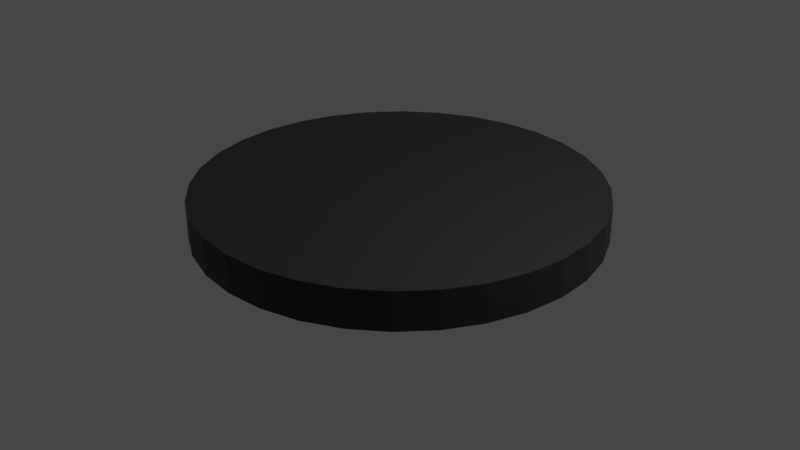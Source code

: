 # Source: CarPlatform.blend  (saved by Blender 2.92.15; exported with 4.5.12 LTS)
import bpy
from mathutils import Matrix  # noqa: F401  (used for matrix-valued properties, if any)

bpy.ops.wm.read_factory_settings(use_empty=True)
scene = bpy.context.scene
scene.name = 'Scene'

# ---- collections
col_collection = bpy.data.collections.new('Collection'); scene.collection.children.link(col_collection)

# ---- materials (node trees are filled in below, after node groups)
mat_material_platform = bpy.data.materials.new('Material Platform')
mat_material_platform.use_transparent_shadow = False

# ---- material node trees
mat_material_platform.use_nodes = True; mat_material_platform.node_tree.nodes.clear()
_N = mat_material_platform.node_tree.nodes; _L = mat_material_platform.node_tree.links
n0 = _N.new('ShaderNodeBsdfPrincipled'); n0.name = 'Principled BSDF'; n0.location = (10, 300)
n0.distribution = 'GGX'
n0.subsurface_method = 'BURLEY'
n0.inputs[0].default_value = (0.01885, 0.01589, 0.01628, 1.0)
n0.inputs[3].default_value = 1.45
n0.inputs[27].default_value = (0.0, 0.0, 0.0, 1.0)
n0.inputs[28].default_value = 1.0
n1 = _N.new('ShaderNodeOutputMaterial'); n1.name = 'Material Output'; n1.location = (300, 300)
_L.new(n0.outputs[0], n1.inputs[0])
n1.is_active_output = True

# ---- world
world_world = bpy.data.worlds.new('World'); scene.world = world_world
world_world.use_nodes = True; world_world.node_tree.nodes.clear()
_N = world_world.node_tree.nodes; _L = world_world.node_tree.links
n0 = _N.new('ShaderNodeOutputWorld'); n0.name = 'World Output'; n0.location = (300, 300)
n1 = _N.new('ShaderNodeBackground'); n1.name = 'Background'; n1.location = (10, 300)
n1.inputs[0].default_value = (0.05088, 0.05088, 0.05088, 1.0)
_L.new(n1.outputs[0], n0.inputs[0])
n0.is_active_output = True
world_world.color = (0.05088, 0.05088, 0.05088)
world_world.use_sun_shadow = False
world_world.sun_shadow_jitter_overblur = 0.0

# ---- cameras
cam_camera = bpy.data.cameras.new('Camera')
cam_camera.clip_end = 100.0
cam_camera.ortho_scale = 7.314

# ---- lights
light_light = bpy.data.lights.new('Light', 'POINT')
light_light.transmission_factor = 0.0
light_light.energy = 1000.0
light_light.shadow_soft_size = 0.1
light_light.shadow_maximum_resolution = 0.006
light_light.use_absolute_resolution = True

# ---- meshes
me_cylinder = bpy.data.meshes.new('Cylinder')
me_cylinder.from_pydata([(0.0, 1.0, -1.0), (0.0, 1.0, 1.0), (0.1951, 0.9808, -1.0), (0.1951, 0.9808, 1.0), (0.3827, 0.9239, -1.0), (0.3827, 0.9239, 1.0), (0.5556, 0.8315, -1.0), (0.5556, 0.8315, 1.0), (0.7071, 0.7071, -1.0), (0.7071, 0.7071, 1.0), (0.8315, 0.5556, -1.0), (0.8315, 0.5556, 1.0), (0.9239, 0.3827, -1.0), (0.9239, 0.3827, 1.0), (0.9808, 0.1951, -1.0), (0.9808, 0.1951, 1.0), (1.0, 7.55e-08, -1.0), (1.0, 7.55e-08, 1.0), (0.9808, -0.1951, -1.0), (0.9808, -0.1951, 1.0), (0.9239, -0.3827, -1.0), (0.9239, -0.3827, 1.0), (0.8315, -0.5556, -1.0), (0.8315, -0.5556, 1.0), (0.7071, -0.7071, -1.0), (0.7071, -0.7071, 1.0), (0.5556, -0.8315, -1.0), (0.5556, -0.8315, 1.0), (0.3827, -0.9239, -1.0), (0.3827, -0.9239, 1.0), (0.1951, -0.9808, -1.0), (0.1951, -0.9808, 1.0), (-3.258e-07, -1.0, -1.0), (-3.258e-07, -1.0, 1.0), (-0.1951, -0.9808, -1.0), (-0.1951, -0.9808, 1.0), (-0.3827, -0.9239, -1.0), (-0.3827, -0.9239, 1.0), (-0.5556, -0.8315, -1.0), (-0.5556, -0.8315, 1.0), (-0.7071, -0.7071, -1.0), (-0.7071, -0.7071, 1.0), (-0.8315, -0.5556, -1.0), (-0.8315, -0.5556, 1.0), (-0.9239, -0.3827, -1.0), (-0.9239, -0.3827, 1.0), (-0.9808, -0.1951, -1.0), (-0.9808, -0.1951, 1.0), (-1.0, 9.656e-07, -1.0), (-1.0, 9.656e-07, 1.0), (-0.9808, 0.1951, -1.0), (-0.9808, 0.1951, 1.0), (-0.9239, 0.3827, -1.0), (-0.9239, 0.3827, 1.0), (-0.8315, 0.5556, -1.0), (-0.8315, 0.5556, 1.0), (-0.7071, 0.7071, -1.0), (-0.7071, 0.7071, 1.0), (-0.5556, 0.8315, -1.0), (-0.5556, 0.8315, 1.0), (-0.3827, 0.9239, -1.0), (-0.3827, 0.9239, 1.0), (-0.1951, 0.9808, -1.0), (-0.1951, 0.9808, 1.0)], [], [(0, 1, 3, 2), (2, 3, 5, 4), (4, 5, 7, 6), (6, 7, 9, 8), (8, 9, 11, 10), (10, 11, 13, 12), (12, 13, 15, 14), (14, 15, 17, 16), (16, 17, 19, 18), (18, 19, 21, 20), (20, 21, 23, 22), (22, 23, 25, 24), (24, 25, 27, 26), (26, 27, 29, 28), (28, 29, 31, 30), (30, 31, 33, 32), (32, 33, 35, 34), (34, 35, 37, 36), (36, 37, 39, 38), (38, 39, 41, 40), (40, 41, 43, 42), (42, 43, 45, 44), (44, 45, 47, 46), (46, 47, 49, 48), (48, 49, 51, 50), (50, 51, 53, 52), (52, 53, 55, 54), (54, 55, 57, 56), (56, 57, 59, 58), (58, 59, 61, 60), (3, 1, 63, 61, 59, 57, 55, 53, 51, 49, 47, 45, 43, 41, 39, 37, 35, 33, 31, 29, 27, 25, 23, 21, 19, 17, 15, 13, 11, 9, 7, 5), (60, 61, 63, 62), (62, 63, 1, 0), (0, 2, 4, 6, 8, 10, 12, 14, 16, 18, 20, 22, 24, 26, 28, 30, 32, 34, 36, 38, 40, 42, 44, 46, 48, 50, 52, 54, 56, 58, 60, 62)])
_uv = me_cylinder.uv_layers.new(name='UVMap')
_uv.uv.foreach_set('vector', [1.0, 0.5, 1.0, 1.0, 0.9688, 1.0, 0.9688, 0.5, 0.9688, 0.5, 0.9688, 1.0, 0.9375, 1.0, 0.9375, 0.5, 0.9375, 0.5, 0.9375, 1.0, 0.9062, 1.0, 0.9062, 0.5, 0.9062, 0.5, 0.9062, 1.0, 0.875, 1.0, 0.875, 0.5, 0.875, 0.5, 0.875, 1.0, 0.8438, 1.0, 0.8438, 0.5, 0.8438, 0.5, 0.8438, 1.0, 0.8125, 1.0, 0.8125, 0.5, 0.8125, 0.5, 0.8125, 1.0, 0.7812, 1.0, 0.7812, 0.5, 0.7812, 0.5, 0.7812, 1.0, 0.75, 1.0, 0.75, 0.5, 0.75, 0.5, 0.75, 1.0, 0.7188, 1.0, 0.7188, 0.5, 0.7188, 0.5, 0.7188, 1.0, 0.6875, 1.0, 0.6875, 0.5, 0.6875, 0.5, 0.6875, 1.0, 0.6562, 1.0, 0.6562, 0.5, 0.6562, 0.5, 0.6562, 1.0, 0.625, 1.0, 0.625, 0.5, 0.625, 0.5, 0.625, 1.0, 0.5938, 1.0, 0.5938, 0.5, 0.5938, 0.5, 0.5938, 1.0, 0.5625, 1.0, 0.5625, 0.5, 0.5625, 0.5, 0.5625, 1.0, 0.5312, 1.0, 0.5312, 0.5, 0.5312, 0.5, 0.5312, 1.0, 0.5, 1.0, 0.5, 0.5, 0.5, 0.5, 0.5, 1.0, 0.4688, 1.0, 0.4688, 0.5, 0.4688, 0.5, 0.4688, 1.0, 0.4375, 1.0, 0.4375, 0.5, 0.4375, 0.5, 0.4375, 1.0, 0.4062, 1.0, 0.4062, 0.5, 0.4062, 0.5, 0.4062, 1.0, 0.375, 1.0, 0.375, 0.5, 0.375, 0.5, 0.375, 1.0, 0.3438, 1.0, 0.3438, 0.5, 0.3438, 0.5, 0.3438, 1.0, 0.3125, 1.0, 0.3125, 0.5, 0.3125, 0.5, 0.3125, 1.0, 0.2812, 1.0, 0.2812, 0.5, 0.2812, 0.5, 0.2812, 1.0, 0.25, 1.0, 0.25, 0.5, 0.25, 0.5, 0.25, 1.0, 0.2188, 1.0, 0.2188, 0.5, 0.2188, 0.5, 0.2188, 1.0, 0.1875, 1.0, 0.1875, 0.5, 0.1875, 0.5, 0.1875, 1.0, 0.1562, 1.0, 0.1562, 0.5, 0.1562, 0.5, 0.1562, 1.0, 0.125, 1.0, 0.125, 0.5, 0.125, 0.5, 0.125, 1.0, 0.09375, 1.0, 0.09375, 0.5, 0.09375, 0.5, 0.09375, 1.0, 0.0625, 1.0, 0.0625, 0.5, 0.2968, 0.4854, 0.25, 0.49, 0.2032, 0.4854, 0.1582, 0.4717, 0.1167, 0.4496, 0.08029, 0.4197, 0.05045, 0.3833, 0.02827, 0.3418, 0.01461, 0.2968, 0.01, 0.25, 0.01461, 0.2032, 0.02827, 0.1582, 0.05045, 0.1167, 0.08029, 0.08029, 0.1167, 0.05045, 0.1582, 0.02827, 0.2032, 0.01461, 0.25, 0.01, 0.2968, 0.01461, 0.3418, 0.02827, 0.3833, 0.05045, 0.4197, 0.08029, 0.4496, 0.1167, 0.4717, 0.1582, 0.4854, 0.2032, 0.49, 0.25, 0.4854, 0.2968, 0.4717, 0.3418, 0.4496, 0.3833, 0.4197, 0.4197, 0.3833, 0.4496, 0.3418, 0.4717, 0.0625, 0.5, 0.0625, 1.0, 0.03125, 1.0, 0.03125, 0.5, 0.03125, 0.5, 0.03125, 1.0, 0.0, 1.0, 0.0, 0.5, 0.75, 0.49, 0.7968, 0.4854, 0.8418, 0.4717, 0.8833, 0.4496, 0.9197, 0.4197, 0.9496, 0.3833, 0.9717, 0.3418, 0.9854, 0.2968, 0.99, 0.25, 0.9854, 0.2032, 0.9717, 0.1582, 0.9496, 0.1167, 0.9197, 0.08029, 0.8833, 0.05045, 0.8418, 0.02827, 0.7968, 0.01461, 0.75, 0.01, 0.7032, 0.01461, 0.6582, 0.02827, 0.6167, 0.05045, 0.5803, 0.08029, 0.5504, 0.1167, 0.5283, 0.1582, 0.5146, 0.2032, 0.51, 0.25, 0.5146, 0.2968, 0.5283, 0.3418, 0.5504, 0.3833, 0.5803, 0.4197, 0.6167, 0.4496, 0.6582, 0.4717, 0.7032, 0.4854])
me_cylinder.materials.append(mat_material_platform)
me_cylinder.use_remesh_fix_poles = True
me_cylinder.use_remesh_preserve_attributes = False
me_cylinder.use_mirror_vertex_groups = False
me_cylinder.update()

# ---- objects
ob_light = bpy.data.objects.new('Light', light_light)
ob_camera = bpy.data.objects.new('Camera', cam_camera)
ob_platform = bpy.data.objects.new('Platform', me_cylinder)

# ---- transforms, parenting, visibility, modifiers, constraints
ob_light.location = (4.076, 1.005, 5.904)
ob_light.rotation_euler = (0.6503, 0.05522, 1.866)
ob_light.lock_rotations_4d = False
ob_light.empty_display_type = 'ARROWS'
ob_light.color = (0.0, 0.0, 0.0, 0.0)
ob_light.lineart.crease_threshold = 0.0
ob_camera.location = (7.359, -6.926, 4.958)
ob_camera.rotation_euler = (1.109, 0.0, 0.8149)
ob_camera.lock_rotations_4d = False
ob_camera.empty_display_type = 'ARROWS'
ob_camera.color = (0.0, 0.0, 0.0, 0.0)
ob_camera.display_type = 'WIRE'
ob_camera.lineart.crease_threshold = 0.0
ob_platform.location = (0.0, 0.0, 0.1658)
ob_platform.scale = (2.11, 2.11, 0.1976)
ob_platform.lineart.crease_threshold = 0.0

# ---- collection membership
col_collection.objects.link(ob_light)
col_collection.objects.link(ob_camera)
col_collection.objects.link(ob_platform)

# ---- scene / render settings (as saved in the file)
scene.camera = ob_camera
scene.frame_start = 1; scene.frame_end = 250; scene.frame_set(1)
scene.render.engine = 'BLENDER_EEVEE_NEXT'
scene.cycles.use_denoising = False
scene.cycles.samples = 128
scene.cycles.sampling_pattern = 'TABULATED_SOBOL'
scene.cycles.use_adaptive_sampling = False
scene.cycles.use_light_tree = False
scene.view_settings.view_transform = 'Filmic'
bpy.context.view_layer.update()

